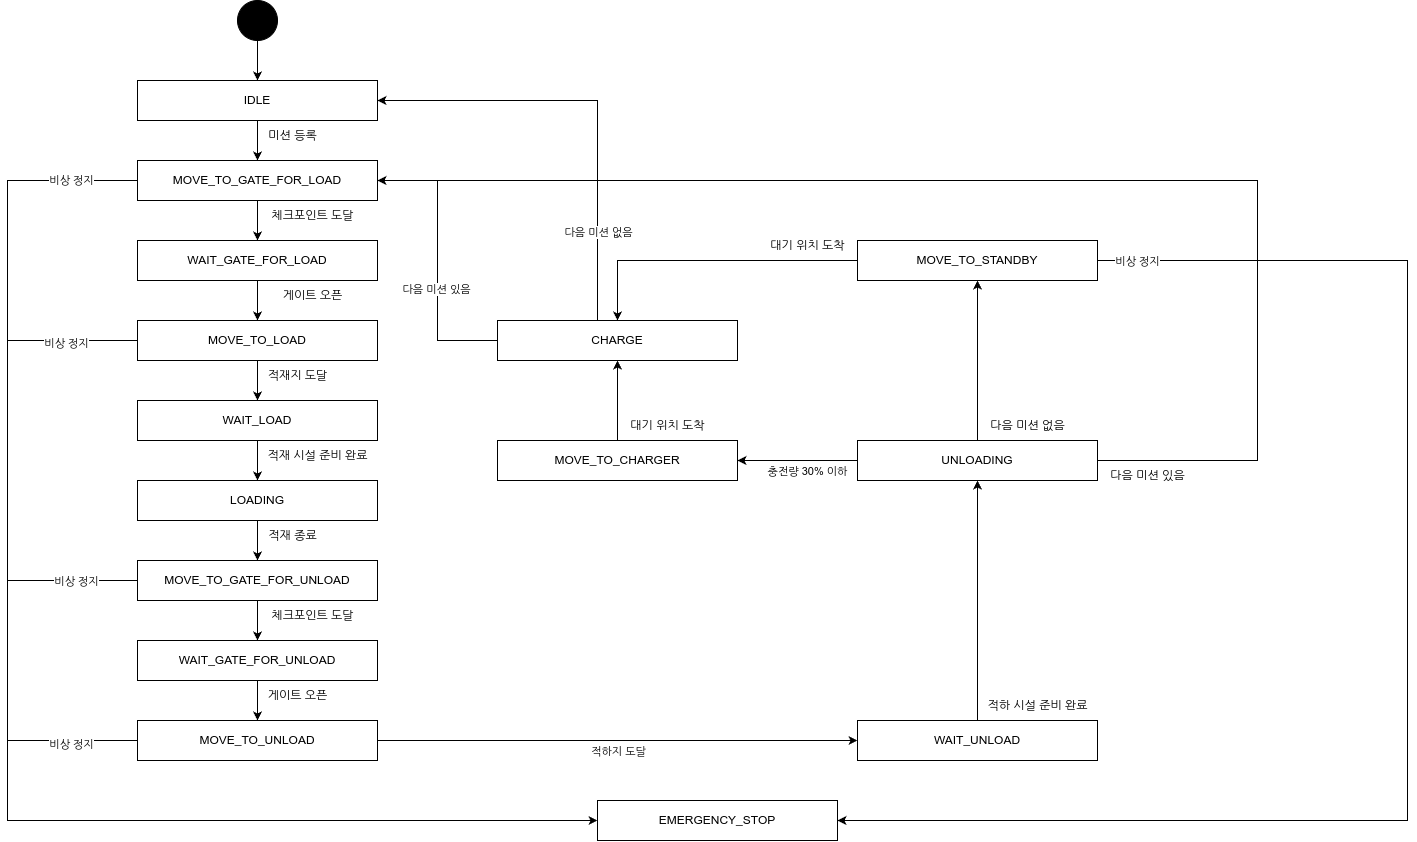

The diagram above was exported from draw.io. Its source (the exported page's mxGraphModel, read from the mxfile embedded in the PNG):
<mxGraphModel dx="1950" dy="2108" grid="1" gridSize="10" guides="1" tooltips="1" connect="1" arrows="1" fold="1" page="1" pageScale="1" pageWidth="1654" pageHeight="1169" math="0" shadow="0">
  <root>
    <mxCell id="0" />
    <mxCell id="1" parent="0" />
    <mxCell id="nkDpNaFCKux84C4jDMly-24" value="" style="edgeStyle=orthogonalEdgeStyle;rounded=0;orthogonalLoop=1;jettySize=auto;html=1;" parent="1" source="nkDpNaFCKux84C4jDMly-18" target="nkDpNaFCKux84C4jDMly-23" edge="1">
      <mxGeometry relative="1" as="geometry" />
    </mxCell>
    <mxCell id="nkDpNaFCKux84C4jDMly-18" value="IDLE" style="rounded=0;whiteSpace=wrap;html=1;" parent="1" vertex="1">
      <mxGeometry x="230" y="260" width="240" height="40" as="geometry" />
    </mxCell>
    <mxCell id="nkDpNaFCKux84C4jDMly-20" style="edgeStyle=orthogonalEdgeStyle;rounded=0;orthogonalLoop=1;jettySize=auto;html=1;entryX=0.5;entryY=0;entryDx=0;entryDy=0;" parent="1" source="nkDpNaFCKux84C4jDMly-19" target="nkDpNaFCKux84C4jDMly-18" edge="1">
      <mxGeometry relative="1" as="geometry" />
    </mxCell>
    <mxCell id="nkDpNaFCKux84C4jDMly-19" value="" style="ellipse;whiteSpace=wrap;html=1;aspect=fixed;fillColor=#000000;" parent="1" vertex="1">
      <mxGeometry x="330" y="180" width="40" height="40" as="geometry" />
    </mxCell>
    <mxCell id="nkDpNaFCKux84C4jDMly-27" value="" style="edgeStyle=orthogonalEdgeStyle;rounded=0;orthogonalLoop=1;jettySize=auto;html=1;" parent="1" source="nkDpNaFCKux84C4jDMly-23" target="nkDpNaFCKux84C4jDMly-26" edge="1">
      <mxGeometry relative="1" as="geometry" />
    </mxCell>
    <mxCell id="nkDpNaFCKux84C4jDMly-64" style="edgeStyle=orthogonalEdgeStyle;rounded=0;orthogonalLoop=1;jettySize=auto;html=1;entryX=0;entryY=0.5;entryDx=0;entryDy=0;" parent="1" source="nkDpNaFCKux84C4jDMly-23" target="nkDpNaFCKux84C4jDMly-63" edge="1">
      <mxGeometry relative="1" as="geometry">
        <Array as="points">
          <mxPoint x="100" y="360" />
          <mxPoint x="100" y="1000" />
        </Array>
      </mxGeometry>
    </mxCell>
    <mxCell id="nkDpNaFCKux84C4jDMly-83" value="비상 정지" style="edgeLabel;html=1;align=center;verticalAlign=middle;resizable=0;points=[];" parent="nkDpNaFCKux84C4jDMly-64" vertex="1" connectable="0">
      <mxGeometry x="-0.9011" y="-1" relative="1" as="geometry">
        <mxPoint as="offset" />
      </mxGeometry>
    </mxCell>
    <mxCell id="nkDpNaFCKux84C4jDMly-23" value="MOVE_TO_GATE_FOR_LOAD" style="whiteSpace=wrap;html=1;rounded=0;" parent="1" vertex="1">
      <mxGeometry x="230" y="340" width="240" height="40" as="geometry" />
    </mxCell>
    <mxCell id="nkDpNaFCKux84C4jDMly-25" value="미션 등록" style="text;html=1;align=center;verticalAlign=middle;resizable=0;points=[];autosize=1;strokeColor=none;fillColor=none;" parent="1" vertex="1">
      <mxGeometry x="350" y="300" width="70" height="30" as="geometry" />
    </mxCell>
    <mxCell id="nkDpNaFCKux84C4jDMly-31" value="" style="edgeStyle=orthogonalEdgeStyle;rounded=0;orthogonalLoop=1;jettySize=auto;html=1;" parent="1" source="nkDpNaFCKux84C4jDMly-26" target="nkDpNaFCKux84C4jDMly-30" edge="1">
      <mxGeometry relative="1" as="geometry" />
    </mxCell>
    <mxCell id="nkDpNaFCKux84C4jDMly-26" value="WAIT_GATE_FOR_LOAD" style="whiteSpace=wrap;html=1;rounded=0;" parent="1" vertex="1">
      <mxGeometry x="230" y="420" width="240" height="40" as="geometry" />
    </mxCell>
    <mxCell id="nkDpNaFCKux84C4jDMly-35" value="" style="edgeStyle=orthogonalEdgeStyle;rounded=0;orthogonalLoop=1;jettySize=auto;html=1;" parent="1" source="nkDpNaFCKux84C4jDMly-30" target="nkDpNaFCKux84C4jDMly-34" edge="1">
      <mxGeometry relative="1" as="geometry" />
    </mxCell>
    <mxCell id="nkDpNaFCKux84C4jDMly-65" style="edgeStyle=orthogonalEdgeStyle;rounded=0;orthogonalLoop=1;jettySize=auto;html=1;entryX=0;entryY=0.5;entryDx=0;entryDy=0;" parent="1" source="nkDpNaFCKux84C4jDMly-30" target="nkDpNaFCKux84C4jDMly-63" edge="1">
      <mxGeometry relative="1" as="geometry">
        <Array as="points">
          <mxPoint x="100" y="520" />
          <mxPoint x="100" y="1000" />
        </Array>
      </mxGeometry>
    </mxCell>
    <mxCell id="nkDpNaFCKux84C4jDMly-84" value="비상 정지" style="edgeLabel;html=1;align=center;verticalAlign=middle;resizable=0;points=[];" parent="nkDpNaFCKux84C4jDMly-65" vertex="1" connectable="0">
      <mxGeometry x="-0.8807" y="2" relative="1" as="geometry">
        <mxPoint as="offset" />
      </mxGeometry>
    </mxCell>
    <mxCell id="nkDpNaFCKux84C4jDMly-30" value="MOVE_TO_LOAD" style="whiteSpace=wrap;html=1;rounded=0;" parent="1" vertex="1">
      <mxGeometry x="230" y="500" width="240" height="40" as="geometry" />
    </mxCell>
    <mxCell id="nkDpNaFCKux84C4jDMly-32" value="체크포인트 도달" style="text;html=1;align=center;verticalAlign=middle;resizable=0;points=[];autosize=1;strokeColor=none;fillColor=none;" parent="1" vertex="1">
      <mxGeometry x="350" y="380" width="110" height="30" as="geometry" />
    </mxCell>
    <mxCell id="nkDpNaFCKux84C4jDMly-33" value="게이트 오픈" style="text;html=1;align=center;verticalAlign=middle;resizable=0;points=[];autosize=1;strokeColor=none;fillColor=none;" parent="1" vertex="1">
      <mxGeometry x="365" y="460" width="80" height="30" as="geometry" />
    </mxCell>
    <mxCell id="nkDpNaFCKux84C4jDMly-38" value="" style="edgeStyle=orthogonalEdgeStyle;rounded=0;orthogonalLoop=1;jettySize=auto;html=1;" parent="1" source="nkDpNaFCKux84C4jDMly-34" target="nkDpNaFCKux84C4jDMly-37" edge="1">
      <mxGeometry relative="1" as="geometry" />
    </mxCell>
    <mxCell id="nkDpNaFCKux84C4jDMly-34" value="WAIT_LOAD" style="whiteSpace=wrap;html=1;rounded=0;" parent="1" vertex="1">
      <mxGeometry x="230" y="580" width="240" height="40" as="geometry" />
    </mxCell>
    <mxCell id="nkDpNaFCKux84C4jDMly-36" value="적재지 도달" style="text;html=1;align=center;verticalAlign=middle;resizable=0;points=[];autosize=1;strokeColor=none;fillColor=none;" parent="1" vertex="1">
      <mxGeometry x="350" y="540" width="80" height="30" as="geometry" />
    </mxCell>
    <mxCell id="nkDpNaFCKux84C4jDMly-41" value="" style="edgeStyle=orthogonalEdgeStyle;rounded=0;orthogonalLoop=1;jettySize=auto;html=1;" parent="1" source="nkDpNaFCKux84C4jDMly-37" target="nkDpNaFCKux84C4jDMly-40" edge="1">
      <mxGeometry relative="1" as="geometry" />
    </mxCell>
    <mxCell id="nkDpNaFCKux84C4jDMly-37" value="LOADING" style="whiteSpace=wrap;html=1;rounded=0;" parent="1" vertex="1">
      <mxGeometry x="230" y="660" width="240" height="40" as="geometry" />
    </mxCell>
    <mxCell id="nkDpNaFCKux84C4jDMly-39" value="적재 시설 준비 완료" style="text;html=1;align=center;verticalAlign=middle;resizable=0;points=[];autosize=1;strokeColor=none;fillColor=none;" parent="1" vertex="1">
      <mxGeometry x="350" y="620" width="120" height="30" as="geometry" />
    </mxCell>
    <mxCell id="nkDpNaFCKux84C4jDMly-44" value="" style="edgeStyle=orthogonalEdgeStyle;rounded=0;orthogonalLoop=1;jettySize=auto;html=1;" parent="1" source="nkDpNaFCKux84C4jDMly-40" target="nkDpNaFCKux84C4jDMly-43" edge="1">
      <mxGeometry relative="1" as="geometry" />
    </mxCell>
    <mxCell id="nkDpNaFCKux84C4jDMly-66" style="edgeStyle=orthogonalEdgeStyle;rounded=0;orthogonalLoop=1;jettySize=auto;html=1;entryX=0;entryY=0.5;entryDx=0;entryDy=0;" parent="1" source="nkDpNaFCKux84C4jDMly-40" target="nkDpNaFCKux84C4jDMly-63" edge="1">
      <mxGeometry relative="1" as="geometry">
        <Array as="points">
          <mxPoint x="100" y="760" />
          <mxPoint x="100" y="1000" />
        </Array>
      </mxGeometry>
    </mxCell>
    <mxCell id="nkDpNaFCKux84C4jDMly-85" value="비상 정지" style="edgeLabel;html=1;align=center;verticalAlign=middle;resizable=0;points=[];" parent="nkDpNaFCKux84C4jDMly-66" vertex="1" connectable="0">
      <mxGeometry x="-0.8688" relative="1" as="geometry">
        <mxPoint as="offset" />
      </mxGeometry>
    </mxCell>
    <mxCell id="nkDpNaFCKux84C4jDMly-40" value="MOVE_TO_GATE_FOR_UNLOAD" style="whiteSpace=wrap;html=1;rounded=0;" parent="1" vertex="1">
      <mxGeometry x="230" y="740" width="240" height="40" as="geometry" />
    </mxCell>
    <mxCell id="nkDpNaFCKux84C4jDMly-42" value="적재 종료" style="text;html=1;align=center;verticalAlign=middle;resizable=0;points=[];autosize=1;strokeColor=none;fillColor=none;" parent="1" vertex="1">
      <mxGeometry x="350" y="700" width="70" height="30" as="geometry" />
    </mxCell>
    <mxCell id="nkDpNaFCKux84C4jDMly-47" value="" style="edgeStyle=orthogonalEdgeStyle;rounded=0;orthogonalLoop=1;jettySize=auto;html=1;" parent="1" source="nkDpNaFCKux84C4jDMly-43" target="nkDpNaFCKux84C4jDMly-46" edge="1">
      <mxGeometry relative="1" as="geometry" />
    </mxCell>
    <mxCell id="nkDpNaFCKux84C4jDMly-43" value="WAIT_GATE_FOR_UNLOAD" style="whiteSpace=wrap;html=1;rounded=0;" parent="1" vertex="1">
      <mxGeometry x="230" y="820" width="240" height="40" as="geometry" />
    </mxCell>
    <mxCell id="nkDpNaFCKux84C4jDMly-45" value="체크포인트 도달" style="text;html=1;align=center;verticalAlign=middle;resizable=0;points=[];autosize=1;strokeColor=none;fillColor=none;" parent="1" vertex="1">
      <mxGeometry x="350" y="780" width="110" height="30" as="geometry" />
    </mxCell>
    <mxCell id="nkDpNaFCKux84C4jDMly-49" value="" style="edgeStyle=orthogonalEdgeStyle;rounded=0;orthogonalLoop=1;jettySize=auto;html=1;" parent="1" source="nkDpNaFCKux84C4jDMly-46" target="nkDpNaFCKux84C4jDMly-48" edge="1">
      <mxGeometry relative="1" as="geometry" />
    </mxCell>
    <mxCell id="nkDpNaFCKux84C4jDMly-52" value="적하지 도달" style="edgeLabel;html=1;align=center;verticalAlign=middle;resizable=0;points=[];" parent="nkDpNaFCKux84C4jDMly-49" vertex="1" connectable="0">
      <mxGeometry x="-0.4167" y="-5" relative="1" as="geometry">
        <mxPoint x="100" y="5" as="offset" />
      </mxGeometry>
    </mxCell>
    <mxCell id="nkDpNaFCKux84C4jDMly-67" style="edgeStyle=orthogonalEdgeStyle;rounded=0;orthogonalLoop=1;jettySize=auto;html=1;entryX=0;entryY=0.5;entryDx=0;entryDy=0;" parent="1" source="nkDpNaFCKux84C4jDMly-46" target="nkDpNaFCKux84C4jDMly-63" edge="1">
      <mxGeometry relative="1" as="geometry">
        <Array as="points">
          <mxPoint x="100" y="920" />
          <mxPoint x="100" y="1000" />
        </Array>
      </mxGeometry>
    </mxCell>
    <mxCell id="nkDpNaFCKux84C4jDMly-86" value="비상 정지" style="edgeLabel;html=1;align=center;verticalAlign=middle;resizable=0;points=[];" parent="nkDpNaFCKux84C4jDMly-67" vertex="1" connectable="0">
      <mxGeometry x="-0.8282" y="3" relative="1" as="geometry">
        <mxPoint as="offset" />
      </mxGeometry>
    </mxCell>
    <mxCell id="nkDpNaFCKux84C4jDMly-46" value="MOVE_TO_UNLOAD" style="whiteSpace=wrap;html=1;rounded=0;" parent="1" vertex="1">
      <mxGeometry x="230" y="900" width="240" height="40" as="geometry" />
    </mxCell>
    <mxCell id="nkDpNaFCKux84C4jDMly-54" value="" style="edgeStyle=orthogonalEdgeStyle;rounded=0;orthogonalLoop=1;jettySize=auto;html=1;" parent="1" source="nkDpNaFCKux84C4jDMly-48" target="nkDpNaFCKux84C4jDMly-53" edge="1">
      <mxGeometry relative="1" as="geometry" />
    </mxCell>
    <mxCell id="nkDpNaFCKux84C4jDMly-48" value="WAIT_UNLOAD" style="whiteSpace=wrap;html=1;rounded=0;" parent="1" vertex="1">
      <mxGeometry x="950" y="900" width="240" height="40" as="geometry" />
    </mxCell>
    <mxCell id="nkDpNaFCKux84C4jDMly-51" value="게이트 오픈" style="text;html=1;align=center;verticalAlign=middle;resizable=0;points=[];autosize=1;strokeColor=none;fillColor=none;" parent="1" vertex="1">
      <mxGeometry x="350" y="860" width="80" height="30" as="geometry" />
    </mxCell>
    <mxCell id="nkDpNaFCKux84C4jDMly-56" value="" style="edgeStyle=orthogonalEdgeStyle;rounded=0;orthogonalLoop=1;jettySize=auto;html=1;" parent="1" source="nkDpNaFCKux84C4jDMly-53" target="nkDpNaFCKux84C4jDMly-55" edge="1">
      <mxGeometry relative="1" as="geometry" />
    </mxCell>
    <mxCell id="nkDpNaFCKux84C4jDMly-59" style="edgeStyle=orthogonalEdgeStyle;rounded=0;orthogonalLoop=1;jettySize=auto;html=1;entryX=1;entryY=0.5;entryDx=0;entryDy=0;" parent="1" source="nkDpNaFCKux84C4jDMly-53" target="nkDpNaFCKux84C4jDMly-58" edge="1">
      <mxGeometry relative="1" as="geometry" />
    </mxCell>
    <mxCell id="nkDpNaFCKux84C4jDMly-60" value="충전량 30% 이하" style="edgeLabel;html=1;align=center;verticalAlign=middle;resizable=0;points=[];" parent="nkDpNaFCKux84C4jDMly-59" vertex="1" connectable="0">
      <mxGeometry x="0.0333" y="1" relative="1" as="geometry">
        <mxPoint x="11" y="9" as="offset" />
      </mxGeometry>
    </mxCell>
    <mxCell id="nkDpNaFCKux84C4jDMly-72" style="edgeStyle=orthogonalEdgeStyle;rounded=0;orthogonalLoop=1;jettySize=auto;html=1;entryX=1;entryY=0.5;entryDx=0;entryDy=0;" parent="1" source="nkDpNaFCKux84C4jDMly-53" target="nkDpNaFCKux84C4jDMly-23" edge="1">
      <mxGeometry relative="1" as="geometry">
        <Array as="points">
          <mxPoint x="1350" y="640" />
          <mxPoint x="1350" y="360" />
        </Array>
      </mxGeometry>
    </mxCell>
    <mxCell id="nkDpNaFCKux84C4jDMly-53" value="UNLOADING" style="whiteSpace=wrap;html=1;rounded=0;" parent="1" vertex="1">
      <mxGeometry x="950" y="620" width="240" height="40" as="geometry" />
    </mxCell>
    <mxCell id="nkDpNaFCKux84C4jDMly-68" style="edgeStyle=orthogonalEdgeStyle;rounded=0;orthogonalLoop=1;jettySize=auto;html=1;entryX=1;entryY=0.5;entryDx=0;entryDy=0;" parent="1" source="nkDpNaFCKux84C4jDMly-55" target="nkDpNaFCKux84C4jDMly-63" edge="1">
      <mxGeometry relative="1" as="geometry">
        <Array as="points">
          <mxPoint x="1500" y="440" />
          <mxPoint x="1500" y="1000" />
        </Array>
      </mxGeometry>
    </mxCell>
    <mxCell id="nkDpNaFCKux84C4jDMly-87" value="비상 정지" style="edgeLabel;html=1;align=center;verticalAlign=middle;resizable=0;points=[];" parent="nkDpNaFCKux84C4jDMly-68" vertex="1" connectable="0">
      <mxGeometry x="-0.9605" y="1" relative="1" as="geometry">
        <mxPoint x="11" y="1" as="offset" />
      </mxGeometry>
    </mxCell>
    <mxCell id="nkDpNaFCKux84C4jDMly-71" style="edgeStyle=orthogonalEdgeStyle;rounded=0;orthogonalLoop=1;jettySize=auto;html=1;entryX=0.5;entryY=0;entryDx=0;entryDy=0;" parent="1" source="nkDpNaFCKux84C4jDMly-55" target="nkDpNaFCKux84C4jDMly-61" edge="1">
      <mxGeometry relative="1" as="geometry" />
    </mxCell>
    <mxCell id="nkDpNaFCKux84C4jDMly-55" value="MOVE_TO_STANDBY" style="whiteSpace=wrap;html=1;rounded=0;" parent="1" vertex="1">
      <mxGeometry x="950" y="420" width="240" height="40" as="geometry" />
    </mxCell>
    <mxCell id="nkDpNaFCKux84C4jDMly-57" value="적하 시설 준비 완료" style="text;html=1;align=center;verticalAlign=middle;resizable=0;points=[];autosize=1;strokeColor=none;fillColor=none;" parent="1" vertex="1">
      <mxGeometry x="1070" y="870" width="120" height="30" as="geometry" />
    </mxCell>
    <mxCell id="nkDpNaFCKux84C4jDMly-62" value="" style="edgeStyle=orthogonalEdgeStyle;rounded=0;orthogonalLoop=1;jettySize=auto;html=1;" parent="1" source="nkDpNaFCKux84C4jDMly-58" target="nkDpNaFCKux84C4jDMly-61" edge="1">
      <mxGeometry relative="1" as="geometry" />
    </mxCell>
    <mxCell id="nkDpNaFCKux84C4jDMly-58" value="MOVE_TO_CHARGER" style="whiteSpace=wrap;html=1;" parent="1" vertex="1">
      <mxGeometry x="590" y="620" width="240" height="40" as="geometry" />
    </mxCell>
    <mxCell id="nkDpNaFCKux84C4jDMly-69" style="edgeStyle=orthogonalEdgeStyle;rounded=0;orthogonalLoop=1;jettySize=auto;html=1;entryX=1;entryY=0.5;entryDx=0;entryDy=0;" parent="1" source="nkDpNaFCKux84C4jDMly-61" target="nkDpNaFCKux84C4jDMly-23" edge="1">
      <mxGeometry relative="1" as="geometry" />
    </mxCell>
    <mxCell id="nkDpNaFCKux84C4jDMly-81" value="다음 미션 있음" style="edgeLabel;html=1;align=center;verticalAlign=middle;resizable=0;points=[];" parent="nkDpNaFCKux84C4jDMly-69" vertex="1" connectable="0">
      <mxGeometry x="-0.1988" y="2" relative="1" as="geometry">
        <mxPoint as="offset" />
      </mxGeometry>
    </mxCell>
    <mxCell id="nkDpNaFCKux84C4jDMly-70" style="edgeStyle=orthogonalEdgeStyle;rounded=0;orthogonalLoop=1;jettySize=auto;html=1;entryX=1;entryY=0.5;entryDx=0;entryDy=0;" parent="1" source="nkDpNaFCKux84C4jDMly-61" target="nkDpNaFCKux84C4jDMly-18" edge="1">
      <mxGeometry relative="1" as="geometry">
        <Array as="points">
          <mxPoint x="690" y="280" />
        </Array>
      </mxGeometry>
    </mxCell>
    <mxCell id="nkDpNaFCKux84C4jDMly-82" value="다음 미션 없음" style="edgeLabel;html=1;align=center;verticalAlign=middle;resizable=0;points=[];" parent="nkDpNaFCKux84C4jDMly-70" vertex="1" connectable="0">
      <mxGeometry x="-0.5583" y="1" relative="1" as="geometry">
        <mxPoint x="1" y="8" as="offset" />
      </mxGeometry>
    </mxCell>
    <mxCell id="nkDpNaFCKux84C4jDMly-61" value="CHARGE" style="whiteSpace=wrap;html=1;" parent="1" vertex="1">
      <mxGeometry x="590" y="500" width="240" height="40" as="geometry" />
    </mxCell>
    <mxCell id="nkDpNaFCKux84C4jDMly-63" value="EMERGENCY_STOP" style="whiteSpace=wrap;html=1;" parent="1" vertex="1">
      <mxGeometry x="690" y="980" width="240" height="40" as="geometry" />
    </mxCell>
    <mxCell id="nkDpNaFCKux84C4jDMly-74" value="다음 미션 없음" style="text;html=1;align=center;verticalAlign=middle;resizable=0;points=[];autosize=1;strokeColor=none;fillColor=none;" parent="1" vertex="1">
      <mxGeometry x="1070" y="590" width="100" height="30" as="geometry" />
    </mxCell>
    <mxCell id="nkDpNaFCKux84C4jDMly-75" value="다음 미션 있음" style="text;html=1;align=center;verticalAlign=middle;resizable=0;points=[];autosize=1;strokeColor=none;fillColor=none;" parent="1" vertex="1">
      <mxGeometry x="1190" y="640" width="100" height="30" as="geometry" />
    </mxCell>
    <mxCell id="nkDpNaFCKux84C4jDMly-77" value="대기 위치 도착" style="text;html=1;align=center;verticalAlign=middle;resizable=0;points=[];autosize=1;strokeColor=none;fillColor=none;" parent="1" vertex="1">
      <mxGeometry x="710" y="590" width="100" height="30" as="geometry" />
    </mxCell>
    <mxCell id="nkDpNaFCKux84C4jDMly-79" value="대기 위치 도착" style="text;html=1;align=center;verticalAlign=middle;resizable=0;points=[];autosize=1;strokeColor=none;fillColor=none;" parent="1" vertex="1">
      <mxGeometry x="850" y="410" width="100" height="30" as="geometry" />
    </mxCell>
  </root>
</mxGraphModel>